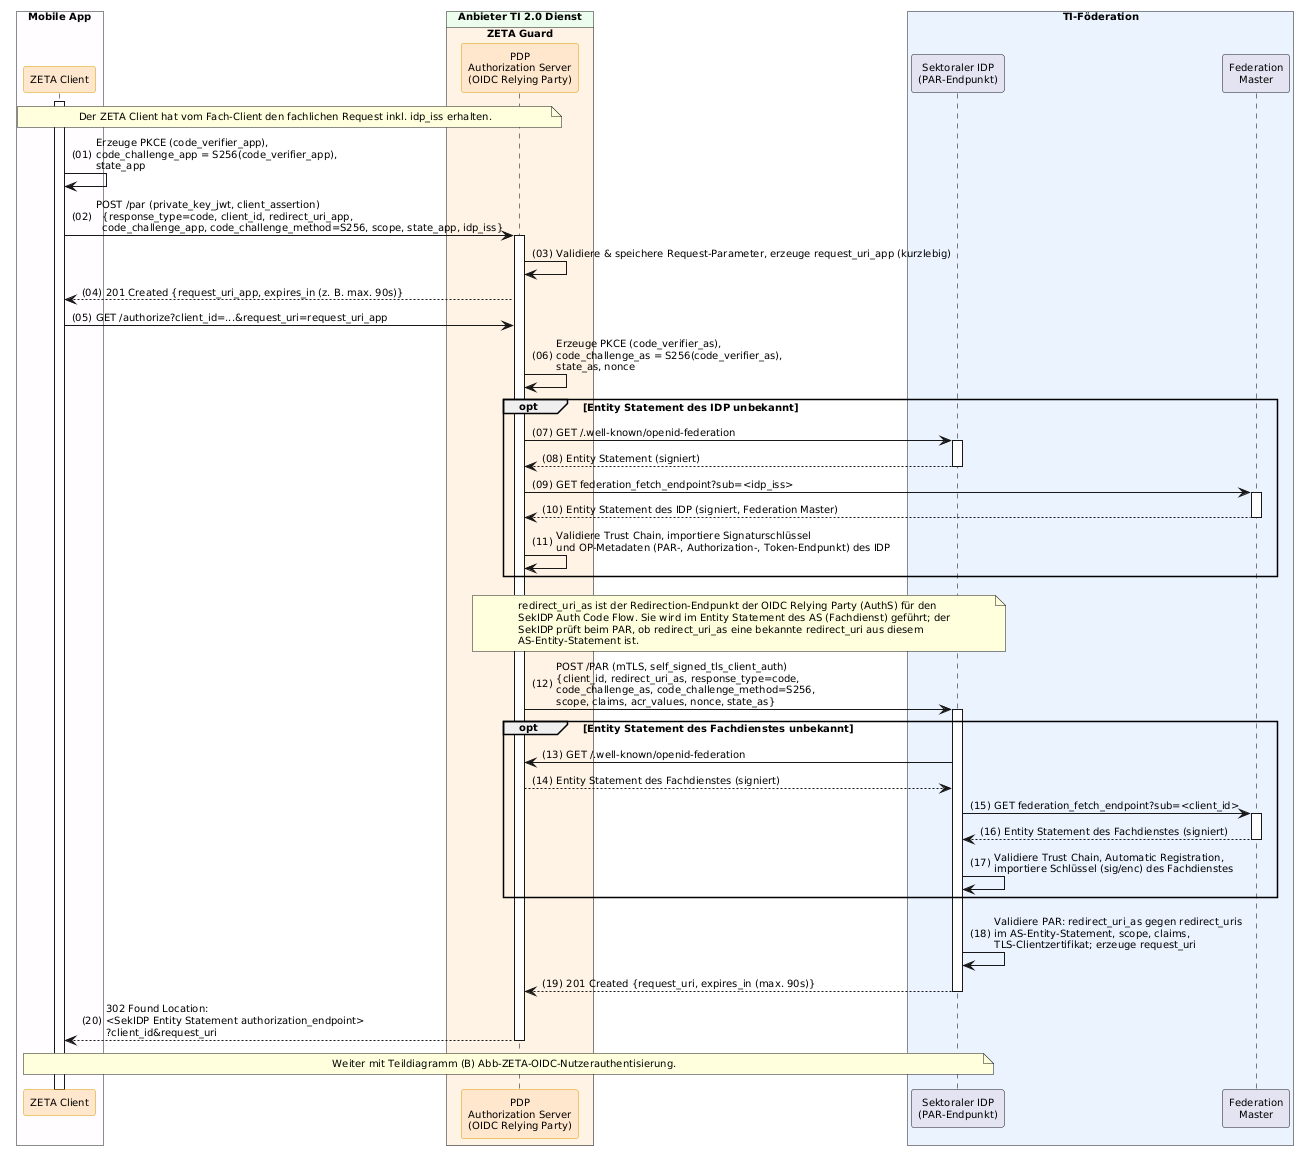

The diagram above was rendered by PlantUML. Its source (embedded in the PNG):
@startuml "Abb-ZETA-OIDC-Authorization-Request-mit-PAR"
!include ../puml-layout.txt


' Teildiagramm (A): Authorization Request des ZETA Client mit Pushed Authorization Request (PAR)
' Teil von Abb-ZETA-OIDC-Authentifizierung-mobiler-Clients

box "Mobile App" DEVICE_COLOR
  participant Client as "ZETA Client" <<zeta>>
end box

box "Anbieter TI 2.0 Dienst" PROVIDER_COLOR
  box "ZETA Guard" ZETA_GUARD_COLOR
    participant AuthS as "PDP\nAuthorization Server\n(OIDC Relying Party)" <<zeta>>
  end box
end box

box "TI-Föderation" #EAF2FF
  participant IDP as "Sektoraler IDP\n(PAR-Endpunkt)"
  participant FM as "Federation\nMaster"
end box

Client++
note over Client, AuthS: Der ZETA Client hat vom Fach-Client den fachlichen Request inkl. idp_iss erhalten.

Client -> Client: Erzeuge PKCE (code_verifier_app),\ncode_challenge_app = S256(code_verifier_app),\nstate_app

Client -> AuthS++: POST /par (private_key_jwt, client_assertion)\n  {response_type=code, client_id, redirect_uri_app,\n  code_challenge_app, code_challenge_method=S256, scope, state_app, idp_iss}
AuthS -> AuthS:  Validiere & speichere Request-Parameter, erzeuge request_uri_app (kurzlebig)
AuthS --> Client: 201 Created {request_uri_app, expires_in (z. B. max. 90s)}
Client -> AuthS: GET /authorize?client_id=...&request_uri=request_uri_app

AuthS -> AuthS: Erzeuge PKCE (code_verifier_as),\ncode_challenge_as = S256(code_verifier_as),\nstate_as, nonce

opt Entity Statement des IDP unbekannt
    AuthS -> IDP++: GET /.well-known/openid-federation
    IDP --> AuthS--: Entity Statement (signiert)
    AuthS -> FM++: GET federation_fetch_endpoint?sub=<idp_iss>
    FM --> AuthS--: Entity Statement des IDP (signiert, Federation Master)
    AuthS -> AuthS: Validiere Trust Chain, importiere Signaturschlüssel\nund OP-Metadaten (PAR-, Authorization-, Token-Endpunkt) des IDP
end

note over AuthS, IDP
  redirect_uri_as ist der Redirection-Endpunkt der OIDC Relying Party (AuthS) für den
  SekIDP Auth Code Flow. Sie wird im Entity Statement des AS (Fachdienst) geführt; der
  SekIDP prüft beim PAR, ob redirect_uri_as eine bekannte redirect_uri aus diesem
  AS-Entity-Statement ist.
end note

AuthS -> IDP++: POST /PAR (mTLS, self_signed_tls_client_auth)\n{client_id, redirect_uri_as, response_type=code,\ncode_challenge_as, code_challenge_method=S256,\nscope, claims, acr_values, nonce, state_as}

opt Entity Statement des Fachdienstes unbekannt
    IDP -> AuthS: GET /.well-known/openid-federation
    AuthS --> IDP: Entity Statement des Fachdienstes (signiert)
    IDP -> FM++: GET federation_fetch_endpoint?sub=<client_id>
    FM --> IDP--: Entity Statement des Fachdienstes (signiert)
    IDP -> IDP: Validiere Trust Chain, Automatic Registration,\nimportiere Schlüssel (sig/enc) des Fachdienstes
end

IDP -> IDP: Validiere PAR: redirect_uri_as gegen redirect_uris\nim AS-Entity-Statement, scope, claims,\nTLS-Clientzertifikat; erzeuge request_uri
IDP --> AuthS--: 201 Created {request_uri, expires_in (max. 90s)}

AuthS --> Client--: 302 Found Location:\n<SekIDP Entity Statement authorization_endpoint>\n?client_id&request_uri

note over Client, IDP: Weiter mit Teildiagramm (B) Abb-ZETA-OIDC-Nutzerauthentisierung.

@enduml